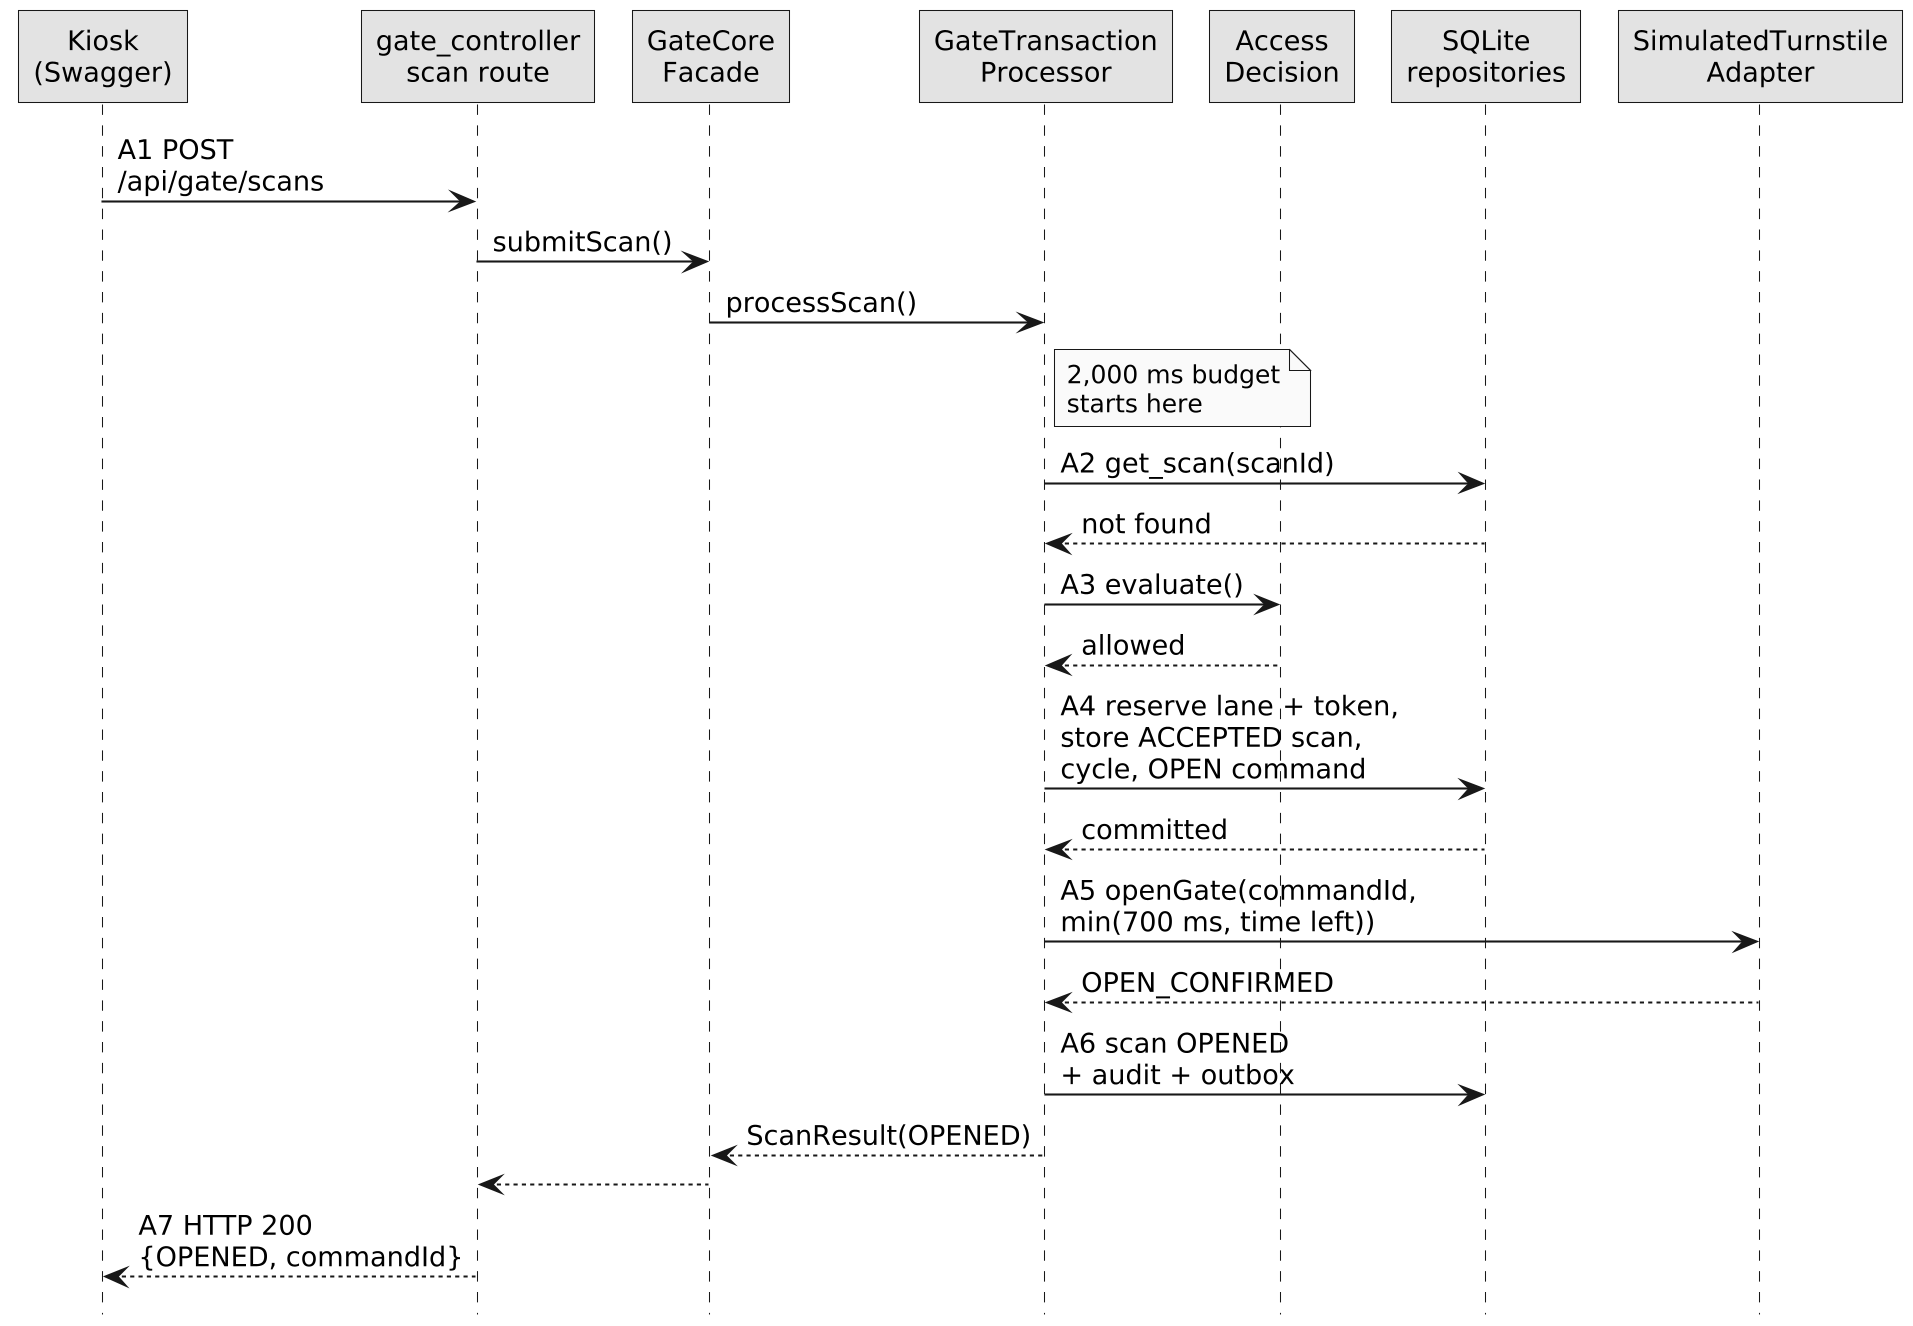

The diagram above was rendered by PlantUML. Its source (embedded in the PNG):
@startuml
!include style.iuml
skinparam sequenceMessageAlign left
skinparam responseMessageBelowArrow true
skinparam ParticipantPadding 4
skinparam BoxPadding 2
skinparam defaultFontSize 13
skinparam noteFontSize 12
hide footbox

participant "Kiosk\n(Swagger)" as K
participant "gate_controller\nscan route" as R
participant "GateCore\nFacade" as F
participant "GateTransaction\nProcessor" as P
participant "Access\nDecision" as A
participant "SQLite\nrepositories" as DB
participant "SimulatedTurnstile\nAdapter" as T

K -> R : A1 POST\n/api/gate/scans
R -> F : submitScan()
F -> P : processScan()
note right of P : 2,000 ms budget\nstarts here
P -> DB : A2 get_scan(scanId)
DB --> P : not found
P -> A : A3 evaluate()
A --> P : allowed
P -> DB : A4 reserve lane + token,\nstore ACCEPTED scan,\ncycle, OPEN command
DB --> P : committed
P -> T : A5 openGate(commandId,\nmin(700 ms, time left))
T --> P : OPEN_CONFIRMED
P -> DB : A6 scan OPENED\n+ audit + outbox
P --> F : ScanResult(OPENED)
F --> R
R --> K : A7 HTTP 200\n{OPENED, commandId}
@enduml